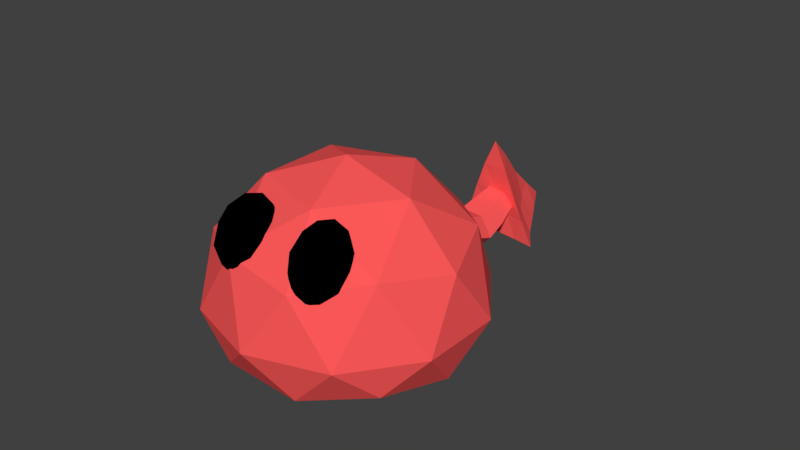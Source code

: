 # Source: StandardEnemyRed.blend  (saved by Blender 2.79.0; exported with 4.5.12 LTS)
import bpy
from mathutils import Matrix  # noqa: F401  (used for matrix-valued properties, if any)

bpy.ops.wm.read_factory_settings(use_empty=True)
scene = bpy.context.scene
scene.name = 'Scene'

# ---- collections
col_collection_1 = bpy.data.collections.new('Collection 1'); scene.collection.children.link(col_collection_1)

# ---- materials (node trees are filled in below, after node groups)
mat_material = bpy.data.materials.new('Material')
mat_material.alpha_threshold = 0.0
mat_material.use_transparent_shadow = False
mat_material.diffuse_color = (0.0, 0.0, 0.0, 1.0)
mat_material.roughness = 0.5
mat_red = bpy.data.materials.new('Red')
mat_red.alpha_threshold = 0.0
mat_red.use_transparent_shadow = False
mat_red.diffuse_color = (1.0, 0.1, 0.1, 1.0)
mat_red.roughness = 0.5

# ---- material node trees

# ---- world
world_world = bpy.data.worlds.new('World'); scene.world = world_world
world_world.color = (0.05088, 0.05088, 0.05088)
world_world.use_sun_shadow = False
world_world.sun_shadow_jitter_overblur = 0.0
world_world.cycles.sampling_method = 'MANUAL'

# ---- meshes
me_cone = bpy.data.meshes.new('Cone')
me_cone.from_pydata([(0.0, 0.9959, -0.9983), (0.0, 0.0, 1.037), (0.8338, -0.4814, -0.9843), (-0.8681, -0.5012, -1.001), (0.4075, 0.2353, -0.977), (-0.4438, -0.2562, 0.006221), (0.0, 0.4389, -0.03054), (-5.96e-08, -0.4242, -0.9408), (0.3965, -0.2289, -0.02109), (-0.4338, 0.2505, -1.001), (0.6048, -0.1508, -0.9597), (-0.6288, -0.363, -0.512), (0.0, 0.2477, 0.4989), (-0.433, -0.4432, -0.9557), (0.6118, -0.3532, -0.5218), (-0.2292, 0.6323, -1.011), (0.2039, 0.6177, -0.9886), (-0.2446, -0.1412, 0.5162), (0.0, 0.7136, -0.5182), (0.433, -0.4494, -0.9605), (0.2208, -0.1275, 0.5025), (-0.652, -0.1236, -1.002), (-0.2165, -0.125, -0.9486), (0.0, 0.25, -0.9701), (0.2165, -0.125, -0.9406), (-0.1708, 0.3486, -0.5132), (-0.3963, -0.02122, -0.5106), (-0.191, 0.1103, -0.00736), (-0.2165, -0.2882, -0.5217), (0.2165, -0.2873, -0.5219), (0.0, -0.2162, -0.008457), (0.3719, -0.03526, -0.5176), (0.1529, 0.3383, -0.5184), (0.1849, 0.1068, -0.00911), (-0.6456, -6.074, 2.508), (-0.2303, -5.902, 2.875), (-0.673, -6.064, 3.088), (-1.064, -5.839, 2.835), (-0.8623, -5.537, 2.466), (-0.3473, -5.576, 2.491), (-0.3916, -5.561, 3.429), (-0.9066, -5.522, 3.404), (-1.024, -5.196, 3.02), (-0.5809, -5.034, 2.807), (-0.1903, -5.259, 3.06), (-0.6083, -5.024, 3.387), (-0.665, -6.16, 2.772), (-0.4048, -6.065, 2.647), (-0.4208, -6.059, 2.987), (-0.2294, -5.773, 2.637), (-0.4736, -5.874, 2.421), (-0.8946, -6.028, 2.623), (-0.9107, -6.022, 2.964), (-0.7763, -5.851, 2.406), (-1.022, -5.712, 2.598), (-0.6009, -5.558, 2.396), (-0.1371, -5.586, 2.971), (-0.2059, -5.395, 2.746), (-0.5157, -5.859, 3.313), (-0.2554, -5.764, 3.188), (-1.048, -5.703, 3.15), (-0.8184, -5.836, 3.298), (-0.9985, -5.334, 2.707), (-1.117, -5.512, 2.924), (-0.4355, -5.262, 2.597), (-0.7382, -5.239, 2.582), (-0.2319, -5.386, 3.297), (-0.653, -5.54, 3.499), (-1.024, -5.325, 3.258), (-0.833, -5.038, 2.908), (-0.3432, -5.076, 2.931), (-0.4776, -5.247, 3.489), (-0.3593, -5.07, 3.272), (-0.7803, -5.224, 3.474), (-0.8491, -5.033, 3.248), (-0.5889, -4.938, 3.124), (0.9448, -6.019, 2.491), (0.5281, -5.859, 2.862), (0.977, -6.009, 3.07), (1.359, -5.772, 2.814), (1.146, -5.476, 2.447), (0.6325, -5.53, 2.477), (0.6846, -5.513, 3.414), (1.198, -5.459, 3.385), (1.303, -5.131, 2.999), (0.8535, -4.981, 2.791), (0.4716, -5.217, 3.047), (0.8857, -4.971, 3.37), (0.9689, -6.105, 2.754), (0.705, -6.017, 2.632), (0.724, -6.011, 2.972), (0.5215, -5.73, 2.623), (0.7664, -5.824, 2.405), (1.193, -5.966, 2.604), (1.212, -5.96, 2.944), (1.068, -5.792, 2.388), (1.312, -5.647, 2.578), (0.8846, -5.505, 2.379), (0.4269, -5.546, 2.959), (0.4883, -5.352, 2.732), (0.816, -5.808, 3.297), (0.5521, -5.72, 3.174), (1.342, -5.637, 3.129), (1.118, -5.776, 3.279), (1.278, -5.27, 2.687), (1.404, -5.444, 2.902), (0.7128, -5.214, 2.582), (1.015, -5.182, 2.564), (0.5189, -5.343, 3.283), (0.9459, -5.485, 3.482), (1.309, -5.26, 3.238), (1.107, -4.979, 2.889), (0.6182, -5.03, 2.917), (0.7623, -5.197, 3.473), (0.6372, -5.024, 3.258), (1.064, -5.166, 3.456), (1.126, -4.973, 3.229), (0.8616, -4.885, 3.107), (-2.5e-16, -4.796, -0.2072), (1.832, -5.896, 0.7319), (-0.6999, -6.681, 0.9791), (-2.265, -4.626, 0.332), (-0.6999, -2.572, -0.3152), (1.832, -3.356, -0.068), (0.6999, -6.143, 2.685), (-1.832, -5.358, 2.438), (-1.832, -2.819, 1.638), (0.6999, -2.034, 1.391), (2.265, -4.089, 2.038), (-5.005e-16, -3.668, 3.373), (-0.4114, -6.004, 0.1713), (1.077, -5.543, 0.02604), (0.6656, -6.64, 0.7578), (2.154, -4.686, 0.1423), (1.077, -4.05, -0.4441), (-1.331, -4.796, -0.209), (-1.743, -5.893, 0.5227), (-0.4114, -3.589, -0.5894), (-1.743, -3.478, -0.2381), (0.6656, -2.732, -0.4731), (2.408, -5.175, 1.193), (2.408, -3.683, 0.723), (-3.575e-16, -6.844, 1.719), (1.488, -6.383, 1.574), (-2.408, -5.175, 1.193), (-1.488, -6.383, 1.574), (-1.488, -2.475, 0.3426), (-2.408, -3.683, 0.723), (1.488, -2.475, 0.3426), (1.743, -5.236, 2.608), (-0.6656, -5.983, 2.843), (-2.154, -4.029, 2.228), (-0.6656, -2.075, 1.612), (1.743, -2.821, 1.847), (0.4114, -4.989, 3.393), (1.331, -3.782, 3.013), (-1.077, -4.528, 3.248), (-1.077, -3.035, 2.777), (0.4114, -2.574, 2.632), (-0.4361, -1.964, 0.29), (-0.205, -1.993, 0.09729), (-0.2045, -0.7482, -0.5114), (0.205, -1.835, 0.5972), (-0.195, -1.847, 0.662), (0.195, -2.039, 0.05101), (0.4361, -1.964, 0.29), (-0.337, -0.1743, -0.2718), (-0.1584, -0.1962, -0.4207), (0.1584, -0.07453, -0.0344), (-0.1507, -0.08377, 0.01571), (0.1507, -0.2325, -0.4564), (0.337, -0.1743, -0.2718), (-0.2237, -1.214, -0.515), (-0.2158, -1.598, -0.2201), (0.2045, -0.5911, -0.01271), (0.2237, -1.042, 0.03031), (0.2158, -1.432, 0.306), (-0.435, -0.7199, -0.3191), (-0.4757, -1.183, -0.3048), (-0.4589, -1.568, -0.01725), (-0.2052, -1.445, 0.3742), (-0.2128, -1.055, 0.101), (-0.1945, -0.603, 0.05197), (0.435, -0.7199, -0.3191), (0.4757, -1.183, -0.3048), (0.4589, -1.568, -0.01725), (0.2052, -1.647, -0.2688), (0.2128, -1.265, -0.5655), (0.1945, -0.795, -0.5576)], [], [(0, 18, 16), (2, 14, 19), (3, 11, 21), (0, 16, 15), (9, 22, 21), (9, 23, 22), (4, 10, 24), (9, 25, 15), (9, 26, 25), (5, 17, 27), (7, 28, 13), (7, 29, 28), (8, 20, 30), (4, 31, 10), (4, 32, 31), (6, 12, 33), (33, 20, 8), (33, 12, 20), (12, 1, 20), (31, 33, 8), (31, 32, 33), (32, 6, 33), (10, 14, 2), (10, 31, 14), (31, 8, 14), (30, 17, 5), (30, 20, 17), (20, 1, 17), (28, 30, 5), (28, 29, 30), (29, 8, 30), (13, 11, 3), (13, 28, 11), (28, 5, 11), (27, 12, 6), (27, 17, 12), (17, 1, 12), (25, 27, 6), (25, 26, 27), (26, 5, 27), (15, 18, 0), (15, 25, 18), (25, 6, 18), (24, 19, 7), (24, 10, 19), (10, 2, 19), (22, 24, 7), (22, 23, 24), (23, 4, 24), (21, 13, 3), (21, 22, 13), (22, 7, 13), (15, 23, 9), (15, 16, 23), (16, 4, 23), (21, 26, 9), (21, 11, 26), (11, 5, 26), (19, 29, 7), (19, 14, 29), (14, 8, 29), (16, 32, 4), (16, 18, 32), (18, 6, 32), (34, 47, 46), (35, 47, 49), (34, 46, 51), (34, 51, 53), (34, 53, 50), (35, 49, 56), (36, 48, 58), (37, 52, 60), (38, 54, 62), (39, 55, 64), (35, 56, 59), (36, 58, 61), (37, 60, 63), (38, 62, 65), (39, 64, 57), (40, 66, 71), (41, 67, 73), (42, 68, 74), (43, 69, 75), (44, 70, 72), (72, 75, 45), (72, 70, 75), (70, 43, 75), (75, 74, 45), (75, 69, 74), (69, 42, 74), (74, 73, 45), (74, 68, 73), (68, 41, 73), (73, 71, 45), (73, 67, 71), (67, 40, 71), (71, 72, 45), (71, 66, 72), (66, 44, 72), (57, 70, 44), (57, 64, 70), (64, 43, 70), (65, 69, 43), (65, 62, 69), (62, 42, 69), (63, 68, 42), (63, 60, 68), (60, 41, 68), (61, 67, 41), (61, 58, 67), (58, 40, 67), (59, 66, 40), (59, 56, 66), (56, 44, 66), (64, 65, 43), (64, 55, 65), (55, 38, 65), (62, 63, 42), (62, 54, 63), (54, 37, 63), (60, 61, 41), (60, 52, 61), (52, 36, 61), (58, 59, 40), (58, 48, 59), (48, 35, 59), (56, 57, 44), (56, 49, 57), (49, 39, 57), (50, 55, 39), (50, 53, 55), (53, 38, 55), (53, 54, 38), (53, 51, 54), (51, 37, 54), (51, 52, 37), (51, 46, 52), (46, 36, 52), (49, 50, 39), (49, 47, 50), (47, 34, 50), (46, 48, 36), (46, 47, 48), (47, 35, 48), (76, 88, 89), (77, 91, 89), (76, 93, 88), (76, 95, 93), (76, 92, 95), (77, 98, 91), (78, 100, 90), (79, 102, 94), (80, 104, 96), (81, 106, 97), (77, 101, 98), (78, 103, 100), (79, 105, 102), (80, 107, 104), (81, 99, 106), (82, 113, 108), (83, 115, 109), (84, 116, 110), (85, 117, 111), (86, 114, 112), (114, 87, 117), (114, 117, 112), (112, 117, 85), (117, 87, 116), (117, 116, 111), (111, 116, 84), (116, 87, 115), (116, 115, 110), (110, 115, 83), (115, 87, 113), (115, 113, 109), (109, 113, 82), (113, 87, 114), (113, 114, 108), (108, 114, 86), (99, 86, 112), (99, 112, 106), (106, 112, 85), (107, 85, 111), (107, 111, 104), (104, 111, 84), (105, 84, 110), (105, 110, 102), (102, 110, 83), (103, 83, 109), (103, 109, 100), (100, 109, 82), (101, 82, 108), (101, 108, 98), (98, 108, 86), (106, 85, 107), (106, 107, 97), (97, 107, 80), (104, 84, 105), (104, 105, 96), (96, 105, 79), (102, 83, 103), (102, 103, 94), (94, 103, 78), (100, 82, 101), (100, 101, 90), (90, 101, 77), (98, 86, 99), (98, 99, 91), (91, 99, 81), (92, 81, 97), (92, 97, 95), (95, 97, 80), (95, 80, 96), (95, 96, 93), (93, 96, 79), (93, 79, 94), (93, 94, 88), (88, 94, 78), (91, 81, 92), (91, 92, 89), (89, 92, 76), (88, 78, 90), (88, 90, 89), (89, 90, 77), (118, 131, 130), (119, 131, 133), (118, 130, 135), (118, 135, 137), (118, 137, 134), (119, 133, 140), (120, 132, 142), (121, 136, 144), (122, 138, 146), (123, 139, 148), (119, 140, 143), (120, 142, 145), (121, 144, 147), (127, 148, 165, 162), (123, 148, 141), (124, 149, 154), (125, 150, 156), (126, 151, 157), (127, 152, 158), (128, 153, 155), (155, 158, 129), (155, 153, 158), (153, 127, 158), (158, 157, 129), (158, 152, 157), (152, 126, 157), (157, 156, 129), (157, 151, 156), (151, 125, 156), (156, 154, 129), (156, 150, 154), (150, 124, 154), (154, 155, 129), (154, 149, 155), (149, 128, 155), (141, 153, 128), (141, 148, 153), (148, 127, 153), (139, 122, 160, 164), (152, 127, 162, 163), (146, 126, 152), (147, 151, 126), (147, 144, 151), (144, 125, 151), (145, 150, 125), (145, 142, 150), (142, 124, 150), (143, 149, 124), (143, 140, 149), (140, 128, 149), (146, 152, 163, 159), (148, 139, 164, 165), (122, 146, 159, 160), (146, 147, 126), (146, 138, 147), (138, 121, 147), (144, 145, 125), (144, 136, 145), (136, 120, 145), (142, 143, 124), (142, 132, 143), (132, 119, 143), (140, 141, 128), (140, 133, 141), (133, 123, 141), (134, 139, 123), (134, 137, 139), (137, 122, 139), (137, 138, 122), (137, 135, 138), (135, 121, 138), (135, 136, 121), (135, 130, 136), (130, 120, 136), (133, 134, 123), (133, 131, 134), (131, 118, 134), (130, 132, 120), (130, 131, 132), (131, 119, 132), (188, 161, 167, 170), (161, 177, 166, 167), (182, 174, 168, 169), (174, 183, 171, 168), (177, 182, 169, 166), (183, 188, 170, 171), (165, 164, 186, 185), (185, 186, 187, 184), (184, 187, 188, 183), (159, 163, 180, 179), (179, 180, 181, 178), (178, 181, 182, 177), (162, 165, 185, 176), (176, 185, 184, 175), (175, 184, 183, 174), (163, 162, 176, 180), (180, 176, 175, 181), (181, 175, 174, 182), (160, 159, 179, 173), (173, 179, 178, 172), (172, 178, 177, 161), (164, 160, 173, 186), (186, 173, 172, 187), (187, 172, 161, 188)])
me_cone.polygons.foreach_set('material_index', [1, 1, 1, 1, 1, 1, 1, 1, 1, 1, 1, 1, 1, 1, 1, 1, 1, 1, 1, 1, 1, 1, 1, 1, 1, 1, 1, 1, 1, 1, 1, 1, 1, 1, 1, 1, 1, 1, 1, 1, 1, 1, 1, 1, 1, 1, 1, 1, 1, 1, 1, 1, 1, 1, 1, 1, 1, 1, 1, 1, 1, 1, 1, 1, 0, 0, 0, 0, 0, 0, 0, 0, 0, 0, 0, 0, 0, 0, 0, 0, 0, 0, 0, 0, 0, 0, 0, 0, 0, 0, 0, 0, 0, 0, 0, 0, 0, 0, 0, 0, 0, 0, 0, 0, 0, 0, 0, 0, 0, 0, 0, 0, 0, 0, 0, 0, 0, 0, 0, 0, 0, 0, 0, 0, 0, 0, 0, 0, 0, 0, 0, 0, 0, 0, 0, 0, 0, 0, 0, 0, 0, 0, 0, 0, 0, 0, 0, 0, 0, 0, 0, 0, 0, 0, 0, 0, 0, 0, 0, 0, 0, 0, 0, 0, 0, 0, 0, 0, 0, 0, 0, 0, 0, 0, 0, 0, 0, 0, 0, 0, 0, 0, 0, 0, 0, 0, 0, 0, 0, 0, 0, 0, 0, 0, 0, 0, 0, 0, 0, 0, 0, 0, 0, 0, 0, 0, 0, 0, 0, 0, 0, 0, 0, 0, 0, 0, 0, 0, 0, 0, 0, 0, 0, 0, 1, 1, 1, 1, 1, 1, 1, 1, 1, 1, 1, 1, 1, 1, 1, 1, 1, 1, 1, 1, 1, 1, 1, 1, 1, 1, 1, 1, 1, 1, 1, 1, 1, 1, 1, 1, 1, 1, 1, 1, 1, 1, 1, 1, 1, 1, 1, 1, 1, 1, 1, 1, 1, 1, 1, 1, 1, 1, 1, 1, 1, 1, 1, 1, 1, 1, 1, 1, 1, 1, 1, 1, 1, 1, 1, 1, 1, 1, 1, 1, 1, 1, 1, 1, 1, 1, 1, 1, 1, 1, 1, 1, 1, 1, 1, 1, 1, 1, 1, 1, 1, 1, 1, 1])
me_cone.materials.append(mat_material)
me_cone.materials.append(mat_red)
me_cone.use_remesh_preserve_volume = False
me_cone.use_remesh_preserve_attributes = False
me_cone.use_mirror_vertex_groups = False
me_cone.update()

# ---- objects
ob_cone = bpy.data.objects.new('Cone', me_cone)

# ---- transforms, parenting, visibility, modifiers, constraints
ob_cone.location = (1.236e-16, 1.782, 0.5568)
ob_cone.rotation_euler = (0.3052, 6.671e-17, 1.026e-17)
ob_cone.scale = (0.3949, 0.3949, 0.3949)
ob_cone.lineart.crease_threshold = 0.0

# ---- collection membership
col_collection_1.objects.link(ob_cone)

# ---- scene / render settings (as saved in the file)
scene.frame_start = 1; scene.frame_end = 250; scene.frame_set(1)
scene.render.engine = 'BLENDER_EEVEE_NEXT'
scene.render.resolution_percentage = 50
scene.render.dither_intensity = 0.0
scene.cycles.use_denoising = False
scene.cycles.samples = 128
scene.cycles.sampling_pattern = 'TABULATED_SOBOL'
scene.cycles.use_adaptive_sampling = False
scene.cycles.use_light_tree = False
scene.cycles.blur_glossy = 0.0
scene.cycles.sample_clamp_indirect = 0.0
scene.view_settings.view_transform = 'Standard'
bpy.context.view_layer.update()

# ---- added for rendering (the .blend has no active camera and no usable light): camera, sun
cam_auto = bpy.data.cameras.new('AutoCamera')
cam_auto.lens = 50.0
cam_auto.sensor_width = 36.0
cam_auto.clip_end = 1000.0
ob_auto_camera = bpy.data.objects.new('AutoCamera', cam_auto)
scene.collection.objects.link(ob_auto_camera)
ob_auto_camera.location = (4.40801, -4.7567, 4.20474)
ob_auto_camera.rotation_euler = (1.09748, -7.21219e-08, 0.694738)
scene.camera = ob_auto_camera
light_auto_sun = bpy.data.lights.new('AutoSun', 'SUN')
light_auto_sun.energy = 3.0
light_auto_sun.angle = 0.0523599
ob_auto_sun = bpy.data.objects.new('AutoSun', light_auto_sun)
scene.collection.objects.link(ob_auto_sun)
ob_auto_sun.rotation_euler = (0.872665, 0.174533, 0.523599)
bpy.context.view_layer.update()
